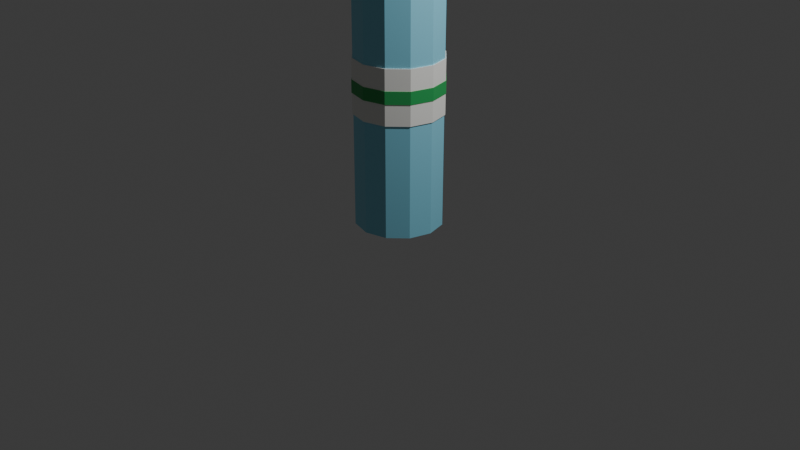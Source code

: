 # Source: Plastic_Bottle.blend  (saved by Blender 5.2.45; exported with 4.5.12 LTS)
import bpy
from mathutils import Matrix  # noqa: F401  (used for matrix-valued properties, if any)

bpy.ops.wm.read_factory_settings(use_empty=True)
scene = bpy.context.scene
scene.name = 'Scene'

# ---- collections
col_collection = bpy.data.collections.new('Collection'); scene.collection.children.link(col_collection)

# ---- materials (node trees are filled in below, after node groups)
mat_bottle_blue = bpy.data.materials.new('Bottle_Blue')
mat_bottle_neck_mat = bpy.data.materials.new('Bottle_Neck_Mat')
mat_bottle_cap_mat = bpy.data.materials.new('Bottle_Cap_Mat')
mat_label_white = bpy.data.materials.new('Label_White')
mat_label_green = bpy.data.materials.new('Label_Green')

# ---- material node trees
mat_bottle_blue.use_nodes = True; mat_bottle_blue.node_tree.nodes.clear()
_N = mat_bottle_blue.node_tree.nodes; _L = mat_bottle_blue.node_tree.links
n0 = _N.new('ShaderNodeBsdfPrincipled'); n0.name = 'Principled BSDF'; n0.location = (-200, 100)
n0.inputs[0].default_value = (0.2664, 0.6939, 0.8714, 1.0)
n0.inputs[10].default_value = 0.005
n1 = _N.new('ShaderNodeOutputMaterial'); n1.name = 'Material Output'; n1.location = (200, 100)
_L.new(n0.outputs[0], n1.inputs[0])
n1.is_active_output = True
mat_bottle_neck_mat.use_nodes = True; mat_bottle_neck_mat.node_tree.nodes.clear()
_N = mat_bottle_neck_mat.node_tree.nodes; _L = mat_bottle_neck_mat.node_tree.links
n0 = _N.new('ShaderNodeBsdfPrincipled'); n0.name = 'Principled BSDF'; n0.location = (-200, 100)
n0.inputs[0].default_value = (0.2664, 0.6939, 0.8714, 1.0)
n0.inputs[10].default_value = 0.005
n1 = _N.new('ShaderNodeOutputMaterial'); n1.name = 'Material Output'; n1.location = (200, 100)
_L.new(n0.outputs[0], n1.inputs[0])
n1.is_active_output = True
mat_bottle_cap_mat.use_nodes = True; mat_bottle_cap_mat.node_tree.nodes.clear()
_N = mat_bottle_cap_mat.node_tree.nodes; _L = mat_bottle_cap_mat.node_tree.links
n0 = _N.new('ShaderNodeBsdfPrincipled'); n0.name = 'Principled BSDF'; n0.location = (-200, 100)
n0.inputs[0].default_value = (0.009134, 0.09531, 0.3712, 1.0)
n0.inputs[10].default_value = 0.005
n1 = _N.new('ShaderNodeOutputMaterial'); n1.name = 'Material Output'; n1.location = (200, 100)
_L.new(n0.outputs[0], n1.inputs[0])
n1.is_active_output = True
mat_label_white.use_nodes = True; mat_label_white.node_tree.nodes.clear()
_N = mat_label_white.node_tree.nodes; _L = mat_label_white.node_tree.links
n0 = _N.new('ShaderNodeBsdfPrincipled'); n0.name = 'Principled BSDF'; n0.location = (-200, 100)
n0.inputs[0].default_value = (0.9131, 0.9131, 0.8714, 1.0)
n0.inputs[10].default_value = 0.005
n1 = _N.new('ShaderNodeOutputMaterial'); n1.name = 'Material Output'; n1.location = (200, 100)
_L.new(n0.outputs[0], n1.inputs[0])
n1.is_active_output = True
mat_label_green.use_nodes = True; mat_label_green.node_tree.nodes.clear()
_N = mat_label_green.node_tree.nodes; _L = mat_label_green.node_tree.links
n0 = _N.new('ShaderNodeBsdfPrincipled'); n0.name = 'Principled BSDF'; n0.location = (-200, 100)
n0.inputs[0].default_value = (0.0356, 0.3916, 0.1022, 1.0)
n0.inputs[10].default_value = 0.005
n1 = _N.new('ShaderNodeOutputMaterial'); n1.name = 'Material Output'; n1.location = (200, 100)
_L.new(n0.outputs[0], n1.inputs[0])
n1.is_active_output = True

# ---- world
world_world = bpy.data.worlds.new('World'); scene.world = world_world
world_world.use_nodes = True; world_world.node_tree.nodes.clear()
_N = world_world.node_tree.nodes; _L = world_world.node_tree.links
n0 = _N.new('ShaderNodeOutputWorld'); n0.name = 'World Output'; n0.location = (200, 100)
n1 = _N.new('ShaderNodeBackground'); n1.name = 'Background'; n1.location = (-200, 100)
n1.inputs[0].default_value = (0.05088, 0.05088, 0.05088, 1.0)
_L.new(n1.outputs[0], n0.inputs[0])
n0.is_active_output = True
world_world.color = (0.05088, 0.05088, 0.05088)
world_world.sun_shadow_jitter_overblur = 0.0

# ---- cameras
cam_camera = bpy.data.cameras.new('Camera')
cam_camera.clip_end = 100.0
cam_camera.ortho_scale = 7.314

# ---- lights
light_light = bpy.data.lights.new('Light', 'POINT')
light_light.energy = 1000.0
light_light.shadow_soft_size = 0.1

# ---- meshes
me_cylinder = bpy.data.meshes.new('Cylinder')
me_cylinder.from_pydata([(0.0, 0.45, -1.2), (0.0, 0.45, 1.2), (0.225, 0.3897, -1.2), (0.225, 0.3897, 1.2), (0.3897, 0.225, -1.2), (0.3897, 0.225, 1.2), (0.45, -2.732e-09, -1.2), (0.45, -2.732e-09, 1.2), (0.3897, -0.225, -1.2), (0.3897, -0.225, 1.2), (0.225, -0.3897, -1.2), (0.225, -0.3897, 1.2), (0.0, -0.45, -1.2), (0.0, -0.45, 1.2), (-0.225, -0.3897, -1.2), (-0.225, -0.3897, 1.2), (-0.3897, -0.225, -1.2), (-0.3897, -0.225, 1.2), (-0.45, -2.732e-09, -1.2), (-0.45, -2.732e-09, 1.2), (-0.3897, 0.225, -1.2), (-0.3897, 0.225, 1.2), (-0.225, 0.3897, -1.2), (-0.225, 0.3897, 1.2)], [], [(0, 1, 3, 2), (2, 3, 5, 4), (4, 5, 7, 6), (6, 7, 9, 8), (8, 9, 11, 10), (10, 11, 13, 12), (12, 13, 15, 14), (14, 15, 17, 16), (16, 17, 19, 18), (18, 19, 21, 20), (3, 1, 23, 21, 19, 17, 15, 13, 11, 9, 7, 5), (20, 21, 23, 22), (22, 23, 1, 0), (0, 2, 4, 6, 8, 10, 12, 14, 16, 18, 20, 22)])
_uv = me_cylinder.uv_layers.new(name='UVMap')
_uv.uv.foreach_set('vector', [1.0, 0.5, 1.0, 1.0, 0.9167, 1.0, 0.9167, 0.5, 0.9167, 0.5, 0.9167, 1.0, 0.8333, 1.0, 0.8333, 0.5, 0.8333, 0.5, 0.8333, 1.0, 0.75, 1.0, 0.75, 0.5, 0.75, 0.5, 0.75, 1.0, 0.6667, 1.0, 0.6667, 0.5, 0.6667, 0.5, 0.6667, 1.0, 0.5833, 1.0, 0.5833, 0.5, 0.5833, 0.5, 0.5833, 1.0, 0.5, 1.0, 0.5, 0.5, 0.5, 0.5, 0.5, 1.0, 0.4167, 1.0, 0.4167, 0.5, 0.4167, 0.5, 0.4167, 1.0, 0.3333, 1.0, 0.3333, 0.5, 0.3333, 0.5, 0.3333, 1.0, 0.25, 1.0, 0.25, 0.5, 0.25, 0.5, 0.25, 1.0, 0.1667, 1.0, 0.1667, 0.5, 0.37, 0.4578, 0.25, 0.49, 0.13, 0.4578, 0.04215, 0.37, 0.01, 0.25, 0.04215, 0.13, 0.13, 0.04215, 0.25, 0.01, 0.37, 0.04215, 0.4578, 0.13, 0.49, 0.25, 0.4578, 0.37, 0.1667, 0.5, 0.1667, 1.0, 0.08333, 1.0, 0.08333, 0.5, 0.08333, 0.5, 0.08333, 1.0, 7.451e-08, 1.0, 7.451e-08, 0.5, 0.75, 0.49, 0.87, 0.4578, 0.9578, 0.37, 0.99, 0.25, 0.9578, 0.13, 0.87, 0.04215, 0.75, 0.01, 0.63, 0.04215, 0.5422, 0.13, 0.51, 0.25, 0.5422, 0.37, 0.63, 0.4578])
me_cylinder.materials.append(mat_bottle_blue)
me_cylinder.update()
me_cylinder_001 = bpy.data.meshes.new('Cylinder.001')
me_cylinder_001.from_pydata([(0.0, 0.25, -0.35), (0.0, 0.25, 0.35), (0.125, 0.2165, -0.35), (0.125, 0.2165, 0.35), (0.2165, 0.125, -0.35), (0.2165, 0.125, 0.35), (0.25, 0.0, -0.35), (0.25, 0.0, 0.35), (0.2165, -0.125, -0.35), (0.2165, -0.125, 0.35), (0.125, -0.2165, -0.35), (0.125, -0.2165, 0.35), (0.0, -0.25, -0.35), (0.0, -0.25, 0.35), (-0.125, -0.2165, -0.35), (-0.125, -0.2165, 0.35), (-0.2165, -0.125, -0.35), (-0.2165, -0.125, 0.35), (-0.25, 0.0, -0.35), (-0.25, 0.0, 0.35), (-0.2165, 0.125, -0.35), (-0.2165, 0.125, 0.35), (-0.125, 0.2165, -0.35), (-0.125, 0.2165, 0.35)], [], [(0, 1, 3, 2), (2, 3, 5, 4), (4, 5, 7, 6), (6, 7, 9, 8), (8, 9, 11, 10), (10, 11, 13, 12), (12, 13, 15, 14), (14, 15, 17, 16), (16, 17, 19, 18), (18, 19, 21, 20), (3, 1, 23, 21, 19, 17, 15, 13, 11, 9, 7, 5), (20, 21, 23, 22), (22, 23, 1, 0), (0, 2, 4, 6, 8, 10, 12, 14, 16, 18, 20, 22)])
_uv = me_cylinder_001.uv_layers.new(name='UVMap')
_uv.uv.foreach_set('vector', [1.0, 0.5, 1.0, 1.0, 0.9167, 1.0, 0.9167, 0.5, 0.9167, 0.5, 0.9167, 1.0, 0.8333, 1.0, 0.8333, 0.5, 0.8333, 0.5, 0.8333, 1.0, 0.75, 1.0, 0.75, 0.5, 0.75, 0.5, 0.75, 1.0, 0.6667, 1.0, 0.6667, 0.5, 0.6667, 0.5, 0.6667, 1.0, 0.5833, 1.0, 0.5833, 0.5, 0.5833, 0.5, 0.5833, 1.0, 0.5, 1.0, 0.5, 0.5, 0.5, 0.5, 0.5, 1.0, 0.4167, 1.0, 0.4167, 0.5, 0.4167, 0.5, 0.4167, 1.0, 0.3333, 1.0, 0.3333, 0.5, 0.3333, 0.5, 0.3333, 1.0, 0.25, 1.0, 0.25, 0.5, 0.25, 0.5, 0.25, 1.0, 0.1667, 1.0, 0.1667, 0.5, 0.37, 0.4578, 0.25, 0.49, 0.13, 0.4578, 0.04215, 0.37, 0.01, 0.25, 0.04215, 0.13, 0.13, 0.04215, 0.25, 0.01, 0.37, 0.04215, 0.4578, 0.13, 0.49, 0.25, 0.4578, 0.37, 0.1667, 0.5, 0.1667, 1.0, 0.08333, 1.0, 0.08333, 0.5, 0.08333, 0.5, 0.08333, 1.0, 7.451e-08, 1.0, 7.451e-08, 0.5, 0.75, 0.49, 0.87, 0.4578, 0.9578, 0.37, 0.99, 0.25, 0.9578, 0.13, 0.87, 0.04215, 0.75, 0.01, 0.63, 0.04215, 0.5422, 0.13, 0.51, 0.25, 0.5422, 0.37, 0.63, 0.4578])
me_cylinder_001.materials.append(mat_bottle_neck_mat)
me_cylinder_001.update()
me_cylinder_002 = bpy.data.meshes.new('Cylinder.002')
me_cylinder_002.from_pydata([(0.0, 0.3, -0.12), (0.0, 0.3, 0.12), (0.15, 0.2598, -0.12), (0.15, 0.2598, 0.12), (0.2598, 0.15, -0.12), (0.2598, 0.15, 0.12), (0.3, 0.0, -0.12), (0.3, 0.0, 0.12), (0.2598, -0.15, -0.12), (0.2598, -0.15, 0.12), (0.15, -0.2598, -0.12), (0.15, -0.2598, 0.12), (0.0, -0.3, -0.12), (0.0, -0.3, 0.12), (-0.15, -0.2598, -0.12), (-0.15, -0.2598, 0.12), (-0.2598, -0.15, -0.12), (-0.2598, -0.15, 0.12), (-0.3, 0.0, -0.12), (-0.3, 0.0, 0.12), (-0.2598, 0.15, -0.12), (-0.2598, 0.15, 0.12), (-0.15, 0.2598, -0.12), (-0.15, 0.2598, 0.12)], [], [(0, 1, 3, 2), (2, 3, 5, 4), (4, 5, 7, 6), (6, 7, 9, 8), (8, 9, 11, 10), (10, 11, 13, 12), (12, 13, 15, 14), (14, 15, 17, 16), (16, 17, 19, 18), (18, 19, 21, 20), (3, 1, 23, 21, 19, 17, 15, 13, 11, 9, 7, 5), (20, 21, 23, 22), (22, 23, 1, 0), (0, 2, 4, 6, 8, 10, 12, 14, 16, 18, 20, 22)])
_uv = me_cylinder_002.uv_layers.new(name='UVMap')
_uv.uv.foreach_set('vector', [1.0, 0.5, 1.0, 1.0, 0.9167, 1.0, 0.9167, 0.5, 0.9167, 0.5, 0.9167, 1.0, 0.8333, 1.0, 0.8333, 0.5, 0.8333, 0.5, 0.8333, 1.0, 0.75, 1.0, 0.75, 0.5, 0.75, 0.5, 0.75, 1.0, 0.6667, 1.0, 0.6667, 0.5, 0.6667, 0.5, 0.6667, 1.0, 0.5833, 1.0, 0.5833, 0.5, 0.5833, 0.5, 0.5833, 1.0, 0.5, 1.0, 0.5, 0.5, 0.5, 0.5, 0.5, 1.0, 0.4167, 1.0, 0.4167, 0.5, 0.4167, 0.5, 0.4167, 1.0, 0.3333, 1.0, 0.3333, 0.5, 0.3333, 0.5, 0.3333, 1.0, 0.25, 1.0, 0.25, 0.5, 0.25, 0.5, 0.25, 1.0, 0.1667, 1.0, 0.1667, 0.5, 0.37, 0.4578, 0.25, 0.49, 0.13, 0.4578, 0.04215, 0.37, 0.01, 0.25, 0.04215, 0.13, 0.13, 0.04215, 0.25, 0.01, 0.37, 0.04215, 0.4578, 0.13, 0.49, 0.25, 0.4578, 0.37, 0.1667, 0.5, 0.1667, 1.0, 0.08333, 1.0, 0.08333, 0.5, 0.08333, 0.5, 0.08333, 1.0, 7.451e-08, 1.0, 7.451e-08, 0.5, 0.75, 0.49, 0.87, 0.4578, 0.9578, 0.37, 0.99, 0.25, 0.9578, 0.13, 0.87, 0.04215, 0.75, 0.01, 0.63, 0.04215, 0.5422, 0.13, 0.51, 0.25, 0.5422, 0.37, 0.63, 0.4578])
me_cylinder_002.materials.append(mat_bottle_cap_mat)
me_cylinder_002.update()
me_cone = bpy.data.meshes.new('Cone')
me_cone.from_pydata([(0.0, 0.45, -0.175), (0.0, 0.25, 0.175), (0.225, 0.3897, -0.175), (0.125, 0.2165, 0.175), (0.3897, 0.225, -0.175), (0.2165, 0.125, 0.175), (0.45, 0.0, -0.175), (0.25, 0.0, 0.175), (0.3897, -0.225, -0.175), (0.2165, -0.125, 0.175), (0.225, -0.3897, -0.175), (0.125, -0.2165, 0.175), (0.0, -0.45, -0.175), (0.0, -0.25, 0.175), (-0.225, -0.3897, -0.175), (-0.125, -0.2165, 0.175), (-0.3897, -0.225, -0.175), (-0.2165, -0.125, 0.175), (-0.45, 0.0, -0.175), (-0.25, 0.0, 0.175), (-0.3897, 0.225, -0.175), (-0.2165, 0.125, 0.175), (-0.225, 0.3897, -0.175), (-0.125, 0.2165, 0.175)], [], [(0, 1, 3, 2), (2, 3, 5, 4), (4, 5, 7, 6), (6, 7, 9, 8), (8, 9, 11, 10), (10, 11, 13, 12), (12, 13, 15, 14), (14, 15, 17, 16), (16, 17, 19, 18), (18, 19, 21, 20), (3, 1, 23, 21, 19, 17, 15, 13, 11, 9, 7, 5), (20, 21, 23, 22), (22, 23, 1, 0), (0, 2, 4, 6, 8, 10, 12, 14, 16, 18, 20, 22)])
_uv = me_cone.uv_layers.new(name='UVMap')
_uv.uv.foreach_set('vector', [1.0, 0.5, 1.0, 1.0, 0.9167, 1.0, 0.9167, 0.5, 0.9167, 0.5, 0.9167, 1.0, 0.8333, 1.0, 0.8333, 0.5, 0.8333, 0.5, 0.8333, 1.0, 0.75, 1.0, 0.75, 0.5, 0.75, 0.5, 0.75, 1.0, 0.6667, 1.0, 0.6667, 0.5, 0.6667, 0.5, 0.6667, 1.0, 0.5833, 1.0, 0.5833, 0.5, 0.5833, 0.5, 0.5833, 1.0, 0.5, 1.0, 0.5, 0.5, 0.5, 0.5, 0.5, 1.0, 0.4167, 1.0, 0.4167, 0.5, 0.4167, 0.5, 0.4167, 1.0, 0.3333, 1.0, 0.3333, 0.5, 0.3333, 0.5, 0.3333, 1.0, 0.25, 1.0, 0.25, 0.5, 0.25, 0.5, 0.25, 1.0, 0.1667, 1.0, 0.1667, 0.5, 0.37, 0.4578, 0.25, 0.49, 0.13, 0.4578, 0.04215, 0.37, 0.01, 0.25, 0.04215, 0.13, 0.13, 0.04215, 0.25, 0.01, 0.37, 0.04215, 0.4578, 0.13, 0.49, 0.25, 0.4578, 0.37, 0.1667, 0.5, 0.1667, 1.0, 0.08333, 1.0, 0.08333, 0.5, 0.08333, 0.5, 0.08333, 1.0, 7.451e-08, 1.0, 7.451e-08, 0.5, 0.75, 0.49, 0.87, 0.4578, 0.9578, 0.37, 0.99, 0.25, 0.9578, 0.13, 0.87, 0.04215, 0.75, 0.01, 0.63, 0.04215, 0.5422, 0.13, 0.51, 0.25, 0.5422, 0.37, 0.63, 0.4578])
me_cone.materials.append(mat_bottle_blue)
me_cone.update()
me_cylinder_003 = bpy.data.meshes.new('Cylinder.003')
me_cylinder_003.from_pydata([(0.0, 0.46, -0.28), (0.0, 0.46, 0.28), (0.23, 0.3984, -0.28), (0.23, 0.3984, 0.28), (0.3984, 0.23, -0.28), (0.3984, 0.23, 0.28), (0.46, 0.0, -0.28), (0.46, 0.0, 0.28), (0.3984, -0.23, -0.28), (0.3984, -0.23, 0.28), (0.23, -0.3984, -0.28), (0.23, -0.3984, 0.28), (0.0, -0.46, -0.28), (0.0, -0.46, 0.28), (-0.23, -0.3984, -0.28), (-0.23, -0.3984, 0.28), (-0.3984, -0.23, -0.28), (-0.3984, -0.23, 0.28), (-0.46, 0.0, -0.28), (-0.46, 0.0, 0.28), (-0.3984, 0.23, -0.28), (-0.3984, 0.23, 0.28), (-0.23, 0.3984, -0.28), (-0.23, 0.3984, 0.28)], [], [(0, 1, 3, 2), (2, 3, 5, 4), (4, 5, 7, 6), (6, 7, 9, 8), (8, 9, 11, 10), (10, 11, 13, 12), (12, 13, 15, 14), (14, 15, 17, 16), (16, 17, 19, 18), (18, 19, 21, 20), (3, 1, 23, 21, 19, 17, 15, 13, 11, 9, 7, 5), (20, 21, 23, 22), (22, 23, 1, 0), (0, 2, 4, 6, 8, 10, 12, 14, 16, 18, 20, 22)])
_uv = me_cylinder_003.uv_layers.new(name='UVMap')
_uv.uv.foreach_set('vector', [1.0, 0.5, 1.0, 1.0, 0.9167, 1.0, 0.9167, 0.5, 0.9167, 0.5, 0.9167, 1.0, 0.8333, 1.0, 0.8333, 0.5, 0.8333, 0.5, 0.8333, 1.0, 0.75, 1.0, 0.75, 0.5, 0.75, 0.5, 0.75, 1.0, 0.6667, 1.0, 0.6667, 0.5, 0.6667, 0.5, 0.6667, 1.0, 0.5833, 1.0, 0.5833, 0.5, 0.5833, 0.5, 0.5833, 1.0, 0.5, 1.0, 0.5, 0.5, 0.5, 0.5, 0.5, 1.0, 0.4167, 1.0, 0.4167, 0.5, 0.4167, 0.5, 0.4167, 1.0, 0.3333, 1.0, 0.3333, 0.5, 0.3333, 0.5, 0.3333, 1.0, 0.25, 1.0, 0.25, 0.5, 0.25, 0.5, 0.25, 1.0, 0.1667, 1.0, 0.1667, 0.5, 0.37, 0.4578, 0.25, 0.49, 0.13, 0.4578, 0.04215, 0.37, 0.01, 0.25, 0.04215, 0.13, 0.13, 0.04215, 0.25, 0.01, 0.37, 0.04215, 0.4578, 0.13, 0.49, 0.25, 0.4578, 0.37, 0.1667, 0.5, 0.1667, 1.0, 0.08333, 1.0, 0.08333, 0.5, 0.08333, 0.5, 0.08333, 1.0, 7.451e-08, 1.0, 7.451e-08, 0.5, 0.75, 0.49, 0.87, 0.4578, 0.9578, 0.37, 0.99, 0.25, 0.9578, 0.13, 0.87, 0.04215, 0.75, 0.01, 0.63, 0.04215, 0.5422, 0.13, 0.51, 0.25, 0.5422, 0.37, 0.63, 0.4578])
me_cylinder_003.materials.append(mat_label_white)
me_cylinder_003.update()
me_cylinder_004 = bpy.data.meshes.new('Cylinder.004')
me_cylinder_004.from_pydata([(0.0, 0.465, -0.065), (0.0, 0.465, 0.065), (0.2325, 0.4027, -0.065), (0.2325, 0.4027, 0.065), (0.4027, 0.2325, -0.065), (0.4027, 0.2325, 0.065), (0.465, 0.0, -0.065), (0.465, 0.0, 0.065), (0.4027, -0.2325, -0.065), (0.4027, -0.2325, 0.065), (0.2325, -0.4027, -0.065), (0.2325, -0.4027, 0.065), (0.0, -0.465, -0.065), (0.0, -0.465, 0.065), (-0.2325, -0.4027, -0.065), (-0.2325, -0.4027, 0.065), (-0.4027, -0.2325, -0.065), (-0.4027, -0.2325, 0.065), (-0.465, 0.0, -0.065), (-0.465, 0.0, 0.065), (-0.4027, 0.2325, -0.065), (-0.4027, 0.2325, 0.065), (-0.2325, 0.4027, -0.065), (-0.2325, 0.4027, 0.065)], [], [(0, 1, 3, 2), (2, 3, 5, 4), (4, 5, 7, 6), (6, 7, 9, 8), (8, 9, 11, 10), (10, 11, 13, 12), (12, 13, 15, 14), (14, 15, 17, 16), (16, 17, 19, 18), (18, 19, 21, 20), (3, 1, 23, 21, 19, 17, 15, 13, 11, 9, 7, 5), (20, 21, 23, 22), (22, 23, 1, 0), (0, 2, 4, 6, 8, 10, 12, 14, 16, 18, 20, 22)])
_uv = me_cylinder_004.uv_layers.new(name='UVMap')
_uv.uv.foreach_set('vector', [1.0, 0.5, 1.0, 1.0, 0.9167, 1.0, 0.9167, 0.5, 0.9167, 0.5, 0.9167, 1.0, 0.8333, 1.0, 0.8333, 0.5, 0.8333, 0.5, 0.8333, 1.0, 0.75, 1.0, 0.75, 0.5, 0.75, 0.5, 0.75, 1.0, 0.6667, 1.0, 0.6667, 0.5, 0.6667, 0.5, 0.6667, 1.0, 0.5833, 1.0, 0.5833, 0.5, 0.5833, 0.5, 0.5833, 1.0, 0.5, 1.0, 0.5, 0.5, 0.5, 0.5, 0.5, 1.0, 0.4167, 1.0, 0.4167, 0.5, 0.4167, 0.5, 0.4167, 1.0, 0.3333, 1.0, 0.3333, 0.5, 0.3333, 0.5, 0.3333, 1.0, 0.25, 1.0, 0.25, 0.5, 0.25, 0.5, 0.25, 1.0, 0.1667, 1.0, 0.1667, 0.5, 0.37, 0.4578, 0.25, 0.49, 0.13, 0.4578, 0.04215, 0.37, 0.01, 0.25, 0.04215, 0.13, 0.13, 0.04215, 0.25, 0.01, 0.37, 0.04215, 0.4578, 0.13, 0.49, 0.25, 0.4578, 0.37, 0.1667, 0.5, 0.1667, 1.0, 0.08333, 1.0, 0.08333, 0.5, 0.08333, 0.5, 0.08333, 1.0, 7.451e-08, 1.0, 7.451e-08, 0.5, 0.75, 0.49, 0.87, 0.4578, 0.9578, 0.37, 0.99, 0.25, 0.9578, 0.13, 0.87, 0.04215, 0.75, 0.01, 0.63, 0.04215, 0.5422, 0.13, 0.51, 0.25, 0.5422, 0.37, 0.63, 0.4578])
me_cylinder_004.materials.append(mat_label_green)
me_cylinder_004.update()

# ---- objects
ob_light = bpy.data.objects.new('Light', light_light)
ob_camera = bpy.data.objects.new('Camera', cam_camera)
ob_bottle_body = bpy.data.objects.new('Bottle_Body', me_cylinder)
ob_bottle_neck = bpy.data.objects.new('Bottle_Neck', me_cylinder_001)
ob_bottle_cap = bpy.data.objects.new('Bottle_Cap', me_cylinder_002)
ob_bottle_shoulder = bpy.data.objects.new('Bottle_Shoulder', me_cone)
ob_bottle_label = bpy.data.objects.new('Bottle_Label', me_cylinder_003)
ob_bottle_greenstripe = bpy.data.objects.new('Bottle_GreenStripe', me_cylinder_004)

# ---- transforms, parenting, visibility, modifiers, constraints
ob_light.location = (4.076, 1.005, 5.904)
ob_light.rotation_euler = (0.6503, 0.05522, 1.866)
ob_light.lock_rotations_4d = False
ob_light.empty_display_type = 'ARROWS'
ob_light.color = (0.0, 0.0, 0.0, 0.0)
ob_light.lineart.crease_threshold = 0.0
ob_camera.location = (7.359, -6.926, 4.958)
ob_camera.rotation_euler = (1.109, 0.0, 0.8149)
ob_camera.lock_rotations_4d = False
ob_camera.empty_display_type = 'ARROWS'
ob_camera.color = (0.0, 0.0, 0.0, 0.0)
ob_camera.display_type = 'WIRE'
ob_camera.lineart.crease_threshold = 0.0
ob_bottle_body.location = (0.0, 0.0, 1.2)
ob_bottle_neck.location = (0.0, 0.0, 2.65)
ob_bottle_cap.location = (0.0, 0.0, 3.02)
ob_bottle_shoulder.location = (0.0, 0.0, 2.4)
ob_bottle_label.location = (0.0, 0.0, 1.45)
ob_bottle_greenstripe.location = (0.0, 0.0, 1.45)

# ---- collection membership
col_collection.objects.link(ob_light)
col_collection.objects.link(ob_camera)
col_collection.objects.link(ob_bottle_body)
col_collection.objects.link(ob_bottle_neck)
col_collection.objects.link(ob_bottle_cap)
col_collection.objects.link(ob_bottle_shoulder)
col_collection.objects.link(ob_bottle_label)
col_collection.objects.link(ob_bottle_greenstripe)

# ---- scene / render settings (as saved in the file)
scene.camera = ob_camera
scene.frame_start = 1; scene.frame_end = 250; scene.frame_set(1)
scene.render.engine = 'BLENDER_EEVEE_NEXT'
scene.render.bake_bias = 0.0
scene.render.bake_samples = 0
scene.render.compositor_device = 'GPU'
scene.eevee.use_volume_custom_range = False
scene.eevee.fast_gi_thickness_near = 0.1
scene.eevee.fast_gi_thickness_far = 0.0
scene.eevee.ray_tracing_options.screen_trace_thickness = 0.1
bpy.context.view_layer.update()
